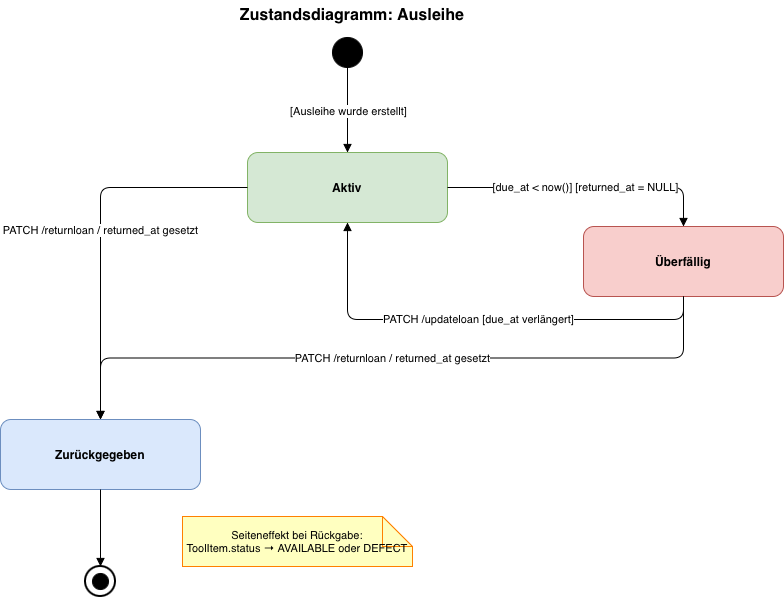

The diagram above was exported from draw.io. Its source (the exported page's mxGraphModel, read from the mxfile embedded in the PNG):
<mxGraphModel dx="1216" dy="1192" grid="0" gridSize="10" guides="1" tooltips="1" connect="1" arrows="1" fold="1" page="0" pageScale="1" pageWidth="850" pageHeight="700" math="0" shadow="0">
  <root>
    <mxCell id="0" />
    <mxCell id="1" parent="0" />
    <mxCell id="title" parent="1" style="text;html=1;strokeColor=none;fillColor=none;align=center;verticalAlign=middle;whiteSpace=wrap;rounded=0;fontSize=16;fontStyle=1;" value="Zustandsdiagramm: Ausleihe" vertex="1">
      <mxGeometry height="30" width="430" x="165" y="-69" as="geometry" />
    </mxCell>
    <mxCell id="init" parent="1" style="ellipse;html=1;whiteSpace=wrap;aspect=fixed;fillColor=#000000;strokeColor=#000000;" value="" vertex="1">
      <mxGeometry height="30" width="30" x="360" y="-32" as="geometry" />
    </mxCell>
    <mxCell id="s_active" parent="1" style="rounded=1;html=1;whiteSpace=wrap;fillColor=#d5e8d4;strokeColor=#82b366;fontStyle=1;fontSize=12;" value="Aktiv" vertex="1">
      <mxGeometry height="70" width="200" x="275" y="83" as="geometry" />
    </mxCell>
    <mxCell id="s_overdue" parent="1" style="rounded=1;html=1;whiteSpace=wrap;fillColor=#f8cecc;strokeColor=#b85450;fontStyle=1;fontSize=12;" value="Überfällig" vertex="1">
      <mxGeometry height="70" width="200" x="611" y="157" as="geometry" />
    </mxCell>
    <mxCell id="s_returned" parent="1" style="rounded=1;html=1;whiteSpace=wrap;fillColor=#dae8fc;strokeColor=#6c8ebf;fontStyle=1;fontSize=12;" value="Zurückgegeben" vertex="1">
      <mxGeometry height="70" width="200" x="28" y="350" as="geometry" />
    </mxCell>
    <mxCell id="end_outer" parent="1" style="ellipse;html=1;whiteSpace=wrap;aspect=fixed;fillColor=#ffffff;strokeColor=#000000;strokeWidth=2;" value="" vertex="1">
      <mxGeometry height="30" width="30" x="113" y="497" as="geometry" />
    </mxCell>
    <mxCell id="end_inner" parent="end_outer" style="ellipse;html=1;whiteSpace=wrap;aspect=fixed;fillColor=#000000;strokeColor=#000000;" value="" vertex="1">
      <mxGeometry height="16" width="16" x="7" y="7" as="geometry" />
    </mxCell>
    <mxCell id="t0" edge="1" parent="1" source="init" style="html=1;endArrow=block;endFill=1;fontSize=11;" target="s_active" value="">
      <mxGeometry relative="1" as="geometry" />
    </mxCell>
    <mxCell id="2V1CCVOJnQ5JQ70jQ76I-2" connectable="0" parent="t0" style="edgeLabel;html=1;align=center;verticalAlign=middle;resizable=0;points=[];" value="[Ausleihe wurde erstellt]" vertex="1">
      <mxGeometry relative="1" x="0.0118" as="geometry">
        <mxPoint as="offset" />
      </mxGeometry>
    </mxCell>
    <mxCell id="t1" edge="1" parent="1" source="s_active" style="html=1;endArrow=block;endFill=1;edgeStyle=orthogonalEdgeStyle;fontSize=11;" target="s_overdue" value="[due_at &lt; now()] [returned_at = NULL]">
      <mxGeometry relative="1" as="geometry" />
    </mxCell>
    <mxCell id="t2" edge="1" parent="1" source="s_overdue" style="html=1;endArrow=block;endFill=1;edgeStyle=orthogonalEdgeStyle;fontSize=11;exitX=0.5;exitY=1;exitDx=0;exitDy=0;entryX=0.5;entryY=1;entryDx=0;entryDy=0;" target="s_active" value="PATCH /updateloan [due_at verlängert]">
      <mxGeometry relative="1" as="geometry">
        <Array as="points">
          <mxPoint x="560" y="250" />
          <mxPoint x="260" y="250" />
        </Array>
      </mxGeometry>
    </mxCell>
    <mxCell id="t3" edge="1" parent="1" source="s_active" style="html=1;endArrow=block;endFill=1;edgeStyle=orthogonalEdgeStyle;fontSize=11;exitX=0;exitY=0.5;exitDx=0;exitDy=0;" target="s_returned" value="PATCH /returnloan / returned_at gesetzt">
      <mxGeometry relative="1" as="geometry" />
    </mxCell>
    <mxCell id="t4" edge="1" parent="1" source="s_overdue" style="html=1;endArrow=block;endFill=1;edgeStyle=orthogonalEdgeStyle;fontSize=11;exitX=0.5;exitY=1;exitDx=0;exitDy=0;" target="s_returned" value="PATCH /returnloan / returned_at gesetzt">
      <mxGeometry relative="1" as="geometry" />
    </mxCell>
    <mxCell id="t5" edge="1" parent="1" source="s_returned" style="html=1;endArrow=block;endFill=1;" target="end_outer" value="">
      <mxGeometry relative="1" as="geometry" />
    </mxCell>
    <mxCell id="note1" parent="1" style="shape=note;whiteSpace=wrap;html=1;backgroundOutline=1;fontSize=11;fillColor=#ffffc0;strokeColor=#FF8000;" value="Seiteneffekt bei Rückgabe:&#10;ToolItem.status → AVAILABLE oder DEFECT" vertex="1">
      <mxGeometry height="50" width="230" x="210" y="447" as="geometry" />
    </mxCell>
  </root>
</mxGraphModel>